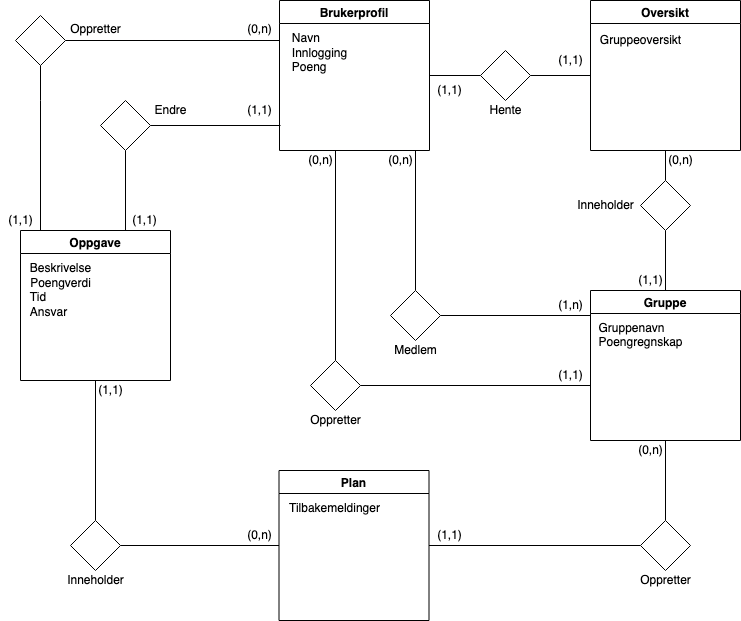

The diagram above was exported from draw.io. Its source (the exported page's mxGraphModel, read from the mxfile embedded in the PNG):
<mxGraphModel dx="946" dy="615" grid="1" gridSize="10" guides="1" tooltips="1" connect="1" arrows="1" fold="1" page="1" pageScale="1" pageWidth="827" pageHeight="1169" math="0" shadow="0">
  <root>
    <mxCell id="0" />
    <mxCell id="1" parent="0" />
    <mxCell id="5voFr7DyTyE-eiAfX5ym-40" style="edgeStyle=orthogonalEdgeStyle;rounded=0;orthogonalLoop=1;jettySize=auto;html=1;exitX=1;exitY=0.5;exitDx=0;exitDy=0;entryX=0;entryY=0.5;entryDx=0;entryDy=0;endArrow=none;endFill=0;" edge="1" parent="1" source="5voFr7DyTyE-eiAfX5ym-1" target="5voFr7DyTyE-eiAfX5ym-31">
      <mxGeometry relative="1" as="geometry" />
    </mxCell>
    <object label="Brukerprofil" placeholders="1" id="5voFr7DyTyE-eiAfX5ym-1">
      <mxCell style="swimlane;" vertex="1" parent="1">
        <mxGeometry x="339" y="40" width="150" height="150" as="geometry" />
      </mxCell>
    </object>
    <mxCell id="5voFr7DyTyE-eiAfX5ym-9" value="&lt;div align=&quot;left&quot;&gt;Navn&lt;br&gt;Innlogging&lt;br&gt;Poeng&lt;/div&gt;&lt;div&gt;&lt;br&gt;&lt;/div&gt;" style="text;html=1;align=center;verticalAlign=middle;resizable=0;points=[];autosize=1;strokeColor=none;fillColor=none;" vertex="1" parent="5voFr7DyTyE-eiAfX5ym-1">
      <mxGeometry x="5" y="30" width="70" height="60" as="geometry" />
    </mxCell>
    <mxCell id="5voFr7DyTyE-eiAfX5ym-5" value="Oppgave" style="swimlane;" vertex="1" parent="1">
      <mxGeometry x="80" y="270" width="150" height="150" as="geometry" />
    </mxCell>
    <mxCell id="5voFr7DyTyE-eiAfX5ym-11" value="&lt;div&gt;Beskrivelse&lt;/div&gt;&lt;div&gt;Poengverdi&lt;/div&gt;&lt;div align=&quot;left&quot;&gt;Tid&lt;/div&gt;&lt;div align=&quot;left&quot;&gt;Ansvar&lt;br&gt;&lt;/div&gt;" style="text;html=1;align=center;verticalAlign=middle;resizable=0;points=[];autosize=1;strokeColor=none;fillColor=none;" vertex="1" parent="5voFr7DyTyE-eiAfX5ym-5">
      <mxGeometry y="30" width="80" height="60" as="geometry" />
    </mxCell>
    <mxCell id="5voFr7DyTyE-eiAfX5ym-7" value="Plan" style="swimlane;" vertex="1" parent="1">
      <mxGeometry x="338.5" y="510" width="150" height="150" as="geometry" />
    </mxCell>
    <mxCell id="5voFr7DyTyE-eiAfX5ym-14" value="&lt;div align=&quot;center&quot;&gt;Tilbakemeldinger&lt;/div&gt;&lt;div align=&quot;left&quot;&gt;&lt;br&gt;&lt;/div&gt;" style="text;html=1;align=center;verticalAlign=middle;resizable=0;points=[];autosize=1;strokeColor=none;fillColor=none;" vertex="1" parent="5voFr7DyTyE-eiAfX5ym-7">
      <mxGeometry y="30" width="110" height="30" as="geometry" />
    </mxCell>
    <mxCell id="5voFr7DyTyE-eiAfX5ym-42" style="edgeStyle=orthogonalEdgeStyle;rounded=0;orthogonalLoop=1;jettySize=auto;html=1;exitX=0.5;exitY=1;exitDx=0;exitDy=0;entryX=0.5;entryY=0;entryDx=0;entryDy=0;endArrow=none;endFill=0;" edge="1" parent="1" source="5voFr7DyTyE-eiAfX5ym-16" target="5voFr7DyTyE-eiAfX5ym-34">
      <mxGeometry relative="1" as="geometry" />
    </mxCell>
    <mxCell id="5voFr7DyTyE-eiAfX5ym-16" value="Oversikt" style="swimlane;" vertex="1" parent="1">
      <mxGeometry x="650" y="40" width="150" height="150" as="geometry" />
    </mxCell>
    <mxCell id="5voFr7DyTyE-eiAfX5ym-17" value="Gruppeoversikt" style="text;html=1;align=center;verticalAlign=middle;resizable=0;points=[];autosize=1;strokeColor=none;fillColor=none;" vertex="1" parent="5voFr7DyTyE-eiAfX5ym-16">
      <mxGeometry y="30" width="100" height="20" as="geometry" />
    </mxCell>
    <mxCell id="5voFr7DyTyE-eiAfX5ym-18" value="Gruppe" style="swimlane;" vertex="1" parent="1">
      <mxGeometry x="650" y="330" width="150" height="150" as="geometry" />
    </mxCell>
    <mxCell id="5voFr7DyTyE-eiAfX5ym-19" value="&lt;div align=&quot;left&quot;&gt;Gruppenavn&lt;/div&gt;&lt;div align=&quot;justify&quot;&gt;Poengregnskap&lt;br&gt;&lt;/div&gt;" style="text;html=1;align=center;verticalAlign=middle;resizable=0;points=[];autosize=1;strokeColor=none;fillColor=none;" vertex="1" parent="5voFr7DyTyE-eiAfX5ym-18">
      <mxGeometry y="30" width="100" height="30" as="geometry" />
    </mxCell>
    <mxCell id="5voFr7DyTyE-eiAfX5ym-41" style="edgeStyle=orthogonalEdgeStyle;rounded=0;orthogonalLoop=1;jettySize=auto;html=1;exitX=1;exitY=0.5;exitDx=0;exitDy=0;entryX=0;entryY=0.5;entryDx=0;entryDy=0;endArrow=none;endFill=0;" edge="1" parent="1" source="5voFr7DyTyE-eiAfX5ym-31" target="5voFr7DyTyE-eiAfX5ym-16">
      <mxGeometry relative="1" as="geometry" />
    </mxCell>
    <mxCell id="5voFr7DyTyE-eiAfX5ym-31" value="" style="rhombus;whiteSpace=wrap;html=1;" vertex="1" parent="1">
      <mxGeometry x="540" y="90" width="50" height="50" as="geometry" />
    </mxCell>
    <mxCell id="5voFr7DyTyE-eiAfX5ym-43" style="edgeStyle=orthogonalEdgeStyle;rounded=0;orthogonalLoop=1;jettySize=auto;html=1;exitX=0.5;exitY=1;exitDx=0;exitDy=0;entryX=0.5;entryY=0;entryDx=0;entryDy=0;endArrow=none;endFill=0;" edge="1" parent="1" source="5voFr7DyTyE-eiAfX5ym-34" target="5voFr7DyTyE-eiAfX5ym-18">
      <mxGeometry relative="1" as="geometry" />
    </mxCell>
    <mxCell id="5voFr7DyTyE-eiAfX5ym-34" value="" style="rhombus;whiteSpace=wrap;html=1;" vertex="1" parent="1">
      <mxGeometry x="700" y="220" width="50" height="50" as="geometry" />
    </mxCell>
    <mxCell id="5voFr7DyTyE-eiAfX5ym-44" style="edgeStyle=orthogonalEdgeStyle;rounded=0;orthogonalLoop=1;jettySize=auto;html=1;exitX=0.5;exitY=0;exitDx=0;exitDy=0;entryX=0.5;entryY=1;entryDx=0;entryDy=0;endArrow=none;endFill=0;" edge="1" parent="1" source="5voFr7DyTyE-eiAfX5ym-35" target="5voFr7DyTyE-eiAfX5ym-18">
      <mxGeometry relative="1" as="geometry" />
    </mxCell>
    <mxCell id="5voFr7DyTyE-eiAfX5ym-45" style="edgeStyle=orthogonalEdgeStyle;rounded=0;orthogonalLoop=1;jettySize=auto;html=1;exitX=0;exitY=0.5;exitDx=0;exitDy=0;entryX=1;entryY=0.5;entryDx=0;entryDy=0;endArrow=none;endFill=0;" edge="1" parent="1" source="5voFr7DyTyE-eiAfX5ym-35" target="5voFr7DyTyE-eiAfX5ym-7">
      <mxGeometry relative="1" as="geometry" />
    </mxCell>
    <mxCell id="5voFr7DyTyE-eiAfX5ym-35" value="" style="rhombus;whiteSpace=wrap;html=1;" vertex="1" parent="1">
      <mxGeometry x="700" y="560" width="50" height="50" as="geometry" />
    </mxCell>
    <mxCell id="5voFr7DyTyE-eiAfX5ym-48" style="edgeStyle=orthogonalEdgeStyle;rounded=0;orthogonalLoop=1;jettySize=auto;html=1;exitX=1;exitY=0.5;exitDx=0;exitDy=0;entryX=0;entryY=0.5;entryDx=0;entryDy=0;endArrow=none;endFill=0;" edge="1" parent="1" source="5voFr7DyTyE-eiAfX5ym-36" target="5voFr7DyTyE-eiAfX5ym-7">
      <mxGeometry relative="1" as="geometry" />
    </mxCell>
    <mxCell id="5voFr7DyTyE-eiAfX5ym-49" style="edgeStyle=orthogonalEdgeStyle;rounded=0;orthogonalLoop=1;jettySize=auto;html=1;exitX=0.5;exitY=0;exitDx=0;exitDy=0;entryX=0.5;entryY=1;entryDx=0;entryDy=0;endArrow=none;endFill=0;" edge="1" parent="1" source="5voFr7DyTyE-eiAfX5ym-36" target="5voFr7DyTyE-eiAfX5ym-5">
      <mxGeometry relative="1" as="geometry" />
    </mxCell>
    <mxCell id="5voFr7DyTyE-eiAfX5ym-36" value="" style="rhombus;whiteSpace=wrap;html=1;" vertex="1" parent="1">
      <mxGeometry x="130" y="560" width="50" height="50" as="geometry" />
    </mxCell>
    <mxCell id="5voFr7DyTyE-eiAfX5ym-52" style="edgeStyle=orthogonalEdgeStyle;rounded=0;orthogonalLoop=1;jettySize=auto;html=1;exitX=1;exitY=0.5;exitDx=0;exitDy=0;endArrow=none;endFill=0;entryX=0;entryY=0.5;entryDx=0;entryDy=0;" edge="1" parent="1">
      <mxGeometry relative="1" as="geometry">
        <mxPoint x="339" y="115" as="targetPoint" />
        <mxPoint x="125" y="80" as="sourcePoint" />
      </mxGeometry>
    </mxCell>
    <mxCell id="5voFr7DyTyE-eiAfX5ym-53" style="edgeStyle=orthogonalEdgeStyle;rounded=0;orthogonalLoop=1;jettySize=auto;html=1;exitX=0.5;exitY=1;exitDx=0;exitDy=0;entryX=0.5;entryY=0;entryDx=0;entryDy=0;endArrow=none;endFill=0;" edge="1" parent="1" source="5voFr7DyTyE-eiAfX5ym-38" target="5voFr7DyTyE-eiAfX5ym-5">
      <mxGeometry relative="1" as="geometry">
        <Array as="points">
          <mxPoint x="100" y="140" />
          <mxPoint x="100" y="270" />
        </Array>
      </mxGeometry>
    </mxCell>
    <mxCell id="5voFr7DyTyE-eiAfX5ym-38" value="" style="rhombus;whiteSpace=wrap;html=1;" vertex="1" parent="1">
      <mxGeometry x="75" y="55" width="50" height="50" as="geometry" />
    </mxCell>
    <mxCell id="5voFr7DyTyE-eiAfX5ym-54" value="Hente" style="text;html=1;align=center;verticalAlign=middle;resizable=0;points=[];autosize=1;strokeColor=none;fillColor=none;" vertex="1" parent="1">
      <mxGeometry x="540" y="140" width="50" height="20" as="geometry" />
    </mxCell>
    <mxCell id="5voFr7DyTyE-eiAfX5ym-55" value="Inneholder" style="text;html=1;align=center;verticalAlign=middle;resizable=0;points=[];autosize=1;strokeColor=none;fillColor=none;" vertex="1" parent="1">
      <mxGeometry x="630" y="235" width="70" height="20" as="geometry" />
    </mxCell>
    <mxCell id="5voFr7DyTyE-eiAfX5ym-59" value="Oppretter" style="text;html=1;align=center;verticalAlign=middle;resizable=0;points=[];autosize=1;strokeColor=none;fillColor=none;" vertex="1" parent="1">
      <mxGeometry x="120" y="59" width="70" height="20" as="geometry" />
    </mxCell>
    <mxCell id="5voFr7DyTyE-eiAfX5ym-60" value="Oppretter" style="text;html=1;align=center;verticalAlign=middle;resizable=0;points=[];autosize=1;strokeColor=none;fillColor=none;" vertex="1" parent="1">
      <mxGeometry x="690" y="610" width="70" height="20" as="geometry" />
    </mxCell>
    <mxCell id="5voFr7DyTyE-eiAfX5ym-61" value="&lt;div&gt;Inneholder&lt;/div&gt;" style="text;html=1;align=center;verticalAlign=middle;resizable=0;points=[];autosize=1;strokeColor=none;fillColor=none;" vertex="1" parent="1">
      <mxGeometry x="120" y="610" width="70" height="20" as="geometry" />
    </mxCell>
    <mxCell id="5voFr7DyTyE-eiAfX5ym-66" style="edgeStyle=orthogonalEdgeStyle;rounded=0;orthogonalLoop=1;jettySize=auto;html=1;exitX=1;exitY=0.5;exitDx=0;exitDy=0;endArrow=none;endFill=0;" edge="1" parent="1" source="5voFr7DyTyE-eiAfX5ym-62">
      <mxGeometry relative="1" as="geometry">
        <mxPoint x="650" y="425" as="targetPoint" />
      </mxGeometry>
    </mxCell>
    <mxCell id="5voFr7DyTyE-eiAfX5ym-68" style="edgeStyle=orthogonalEdgeStyle;rounded=0;orthogonalLoop=1;jettySize=auto;html=1;exitX=0.5;exitY=0;exitDx=0;exitDy=0;endArrow=none;endFill=0;" edge="1" parent="1" source="5voFr7DyTyE-eiAfX5ym-62">
      <mxGeometry relative="1" as="geometry">
        <mxPoint x="395" y="190" as="targetPoint" />
      </mxGeometry>
    </mxCell>
    <mxCell id="5voFr7DyTyE-eiAfX5ym-62" value="" style="rhombus;whiteSpace=wrap;html=1;" vertex="1" parent="1">
      <mxGeometry x="370" y="400" width="50" height="50" as="geometry" />
    </mxCell>
    <mxCell id="5voFr7DyTyE-eiAfX5ym-64" style="edgeStyle=orthogonalEdgeStyle;rounded=0;orthogonalLoop=1;jettySize=auto;html=1;exitX=1;exitY=0.5;exitDx=0;exitDy=0;endArrow=none;endFill=0;" edge="1" parent="1" source="5voFr7DyTyE-eiAfX5ym-63">
      <mxGeometry relative="1" as="geometry">
        <mxPoint x="650" y="355" as="targetPoint" />
      </mxGeometry>
    </mxCell>
    <mxCell id="5voFr7DyTyE-eiAfX5ym-65" style="edgeStyle=orthogonalEdgeStyle;rounded=0;orthogonalLoop=1;jettySize=auto;html=1;exitX=0.5;exitY=0;exitDx=0;exitDy=0;endArrow=none;endFill=0;" edge="1" parent="1" source="5voFr7DyTyE-eiAfX5ym-63">
      <mxGeometry relative="1" as="geometry">
        <mxPoint x="475" y="190" as="targetPoint" />
      </mxGeometry>
    </mxCell>
    <mxCell id="5voFr7DyTyE-eiAfX5ym-63" value="" style="rhombus;whiteSpace=wrap;html=1;" vertex="1" parent="1">
      <mxGeometry x="450" y="330" width="50" height="50" as="geometry" />
    </mxCell>
    <mxCell id="5voFr7DyTyE-eiAfX5ym-69" value="Oppretter" style="text;html=1;align=center;verticalAlign=middle;resizable=0;points=[];autosize=1;strokeColor=none;fillColor=none;" vertex="1" parent="1">
      <mxGeometry x="360" y="450" width="70" height="20" as="geometry" />
    </mxCell>
    <mxCell id="5voFr7DyTyE-eiAfX5ym-70" value="Medlem" style="text;html=1;align=center;verticalAlign=middle;resizable=0;points=[];autosize=1;strokeColor=none;fillColor=none;" vertex="1" parent="1">
      <mxGeometry x="445" y="380" width="60" height="20" as="geometry" />
    </mxCell>
    <mxCell id="5voFr7DyTyE-eiAfX5ym-71" value="(1,1)" style="text;html=1;align=center;verticalAlign=middle;resizable=0;points=[];autosize=1;strokeColor=none;fillColor=none;" vertex="1" parent="1">
      <mxGeometry x="488.5" y="120" width="40" height="20" as="geometry" />
    </mxCell>
    <mxCell id="5voFr7DyTyE-eiAfX5ym-72" value="(1,1)" style="text;html=1;align=center;verticalAlign=middle;resizable=0;points=[];autosize=1;strokeColor=none;fillColor=none;" vertex="1" parent="1">
      <mxGeometry x="610" y="90" width="40" height="20" as="geometry" />
    </mxCell>
    <mxCell id="5voFr7DyTyE-eiAfX5ym-73" value="(0,n)" style="text;html=1;align=center;verticalAlign=middle;resizable=0;points=[];autosize=1;strokeColor=none;fillColor=none;" vertex="1" parent="1">
      <mxGeometry x="720" y="190" width="40" height="20" as="geometry" />
    </mxCell>
    <mxCell id="5voFr7DyTyE-eiAfX5ym-74" value="(1,1)" style="text;html=1;align=center;verticalAlign=middle;resizable=0;points=[];autosize=1;strokeColor=none;fillColor=none;" vertex="1" parent="1">
      <mxGeometry x="690" y="310" width="40" height="20" as="geometry" />
    </mxCell>
    <mxCell id="5voFr7DyTyE-eiAfX5ym-75" value="(0,n)" style="text;html=1;align=center;verticalAlign=middle;resizable=0;points=[];autosize=1;strokeColor=none;fillColor=none;" vertex="1" parent="1">
      <mxGeometry x="440" y="190" width="40" height="20" as="geometry" />
    </mxCell>
    <mxCell id="5voFr7DyTyE-eiAfX5ym-76" value="(1,n)" style="text;html=1;align=center;verticalAlign=middle;resizable=0;points=[];autosize=1;strokeColor=none;fillColor=none;" vertex="1" parent="1">
      <mxGeometry x="610" y="335" width="40" height="20" as="geometry" />
    </mxCell>
    <mxCell id="5voFr7DyTyE-eiAfX5ym-77" value="(1,1)" style="text;html=1;align=center;verticalAlign=middle;resizable=0;points=[];autosize=1;strokeColor=none;fillColor=none;" vertex="1" parent="1">
      <mxGeometry x="610" y="405" width="40" height="20" as="geometry" />
    </mxCell>
    <mxCell id="5voFr7DyTyE-eiAfX5ym-78" value="(0,n)" style="text;html=1;align=center;verticalAlign=middle;resizable=0;points=[];autosize=1;strokeColor=none;fillColor=none;" vertex="1" parent="1">
      <mxGeometry x="360" y="190" width="40" height="20" as="geometry" />
    </mxCell>
    <mxCell id="5voFr7DyTyE-eiAfX5ym-79" value="(0,n)" style="text;html=1;align=center;verticalAlign=middle;resizable=0;points=[];autosize=1;strokeColor=none;fillColor=none;" vertex="1" parent="1">
      <mxGeometry x="690" y="480" width="40" height="20" as="geometry" />
    </mxCell>
    <mxCell id="5voFr7DyTyE-eiAfX5ym-80" value="(1,1)" style="text;html=1;align=center;verticalAlign=middle;resizable=0;points=[];autosize=1;strokeColor=none;fillColor=none;" vertex="1" parent="1">
      <mxGeometry x="489" y="565" width="40" height="20" as="geometry" />
    </mxCell>
    <mxCell id="5voFr7DyTyE-eiAfX5ym-81" value="(0,n)" style="text;html=1;align=center;verticalAlign=middle;resizable=0;points=[];autosize=1;strokeColor=none;fillColor=none;" vertex="1" parent="1">
      <mxGeometry x="299" y="565" width="40" height="20" as="geometry" />
    </mxCell>
    <mxCell id="5voFr7DyTyE-eiAfX5ym-82" value="(1,1)" style="text;html=1;align=center;verticalAlign=middle;resizable=0;points=[];autosize=1;strokeColor=none;fillColor=none;" vertex="1" parent="1">
      <mxGeometry x="150" y="420" width="40" height="20" as="geometry" />
    </mxCell>
    <mxCell id="5voFr7DyTyE-eiAfX5ym-83" value="(1,1)" style="text;html=1;align=center;verticalAlign=middle;resizable=0;points=[];autosize=1;strokeColor=none;fillColor=none;" vertex="1" parent="1">
      <mxGeometry x="60" y="250" width="40" height="20" as="geometry" />
    </mxCell>
    <mxCell id="5voFr7DyTyE-eiAfX5ym-84" value="(0,n)" style="text;html=1;align=center;verticalAlign=middle;resizable=0;points=[];autosize=1;strokeColor=none;fillColor=none;" vertex="1" parent="1">
      <mxGeometry x="299" y="59" width="40" height="20" as="geometry" />
    </mxCell>
    <mxCell id="5voFr7DyTyE-eiAfX5ym-87" style="edgeStyle=orthogonalEdgeStyle;rounded=0;orthogonalLoop=1;jettySize=auto;html=1;exitX=1;exitY=0.5;exitDx=0;exitDy=0;endArrow=none;endFill=0;" edge="1" parent="1" source="5voFr7DyTyE-eiAfX5ym-85">
      <mxGeometry relative="1" as="geometry">
        <mxPoint x="340" y="165" as="targetPoint" />
      </mxGeometry>
    </mxCell>
    <mxCell id="5voFr7DyTyE-eiAfX5ym-89" style="edgeStyle=orthogonalEdgeStyle;rounded=0;orthogonalLoop=1;jettySize=auto;html=1;exitX=0.5;exitY=1;exitDx=0;exitDy=0;entryX=0.7;entryY=0;entryDx=0;entryDy=0;entryPerimeter=0;endArrow=none;endFill=0;" edge="1" parent="1" source="5voFr7DyTyE-eiAfX5ym-85" target="5voFr7DyTyE-eiAfX5ym-5">
      <mxGeometry relative="1" as="geometry" />
    </mxCell>
    <mxCell id="5voFr7DyTyE-eiAfX5ym-85" value="" style="rhombus;whiteSpace=wrap;html=1;" vertex="1" parent="1">
      <mxGeometry x="160" y="140" width="50" height="50" as="geometry" />
    </mxCell>
    <mxCell id="5voFr7DyTyE-eiAfX5ym-90" value="Endre" style="text;html=1;align=center;verticalAlign=middle;resizable=0;points=[];autosize=1;strokeColor=none;fillColor=none;" vertex="1" parent="1">
      <mxGeometry x="205" y="140" width="50" height="20" as="geometry" />
    </mxCell>
    <mxCell id="5voFr7DyTyE-eiAfX5ym-92" value="(1,1)" style="text;html=1;align=center;verticalAlign=middle;resizable=0;points=[];autosize=1;strokeColor=none;fillColor=none;" vertex="1" parent="1">
      <mxGeometry x="184" y="250" width="40" height="20" as="geometry" />
    </mxCell>
    <mxCell id="5voFr7DyTyE-eiAfX5ym-93" value="(1,1)" style="text;html=1;align=center;verticalAlign=middle;resizable=0;points=[];autosize=1;strokeColor=none;fillColor=none;" vertex="1" parent="1">
      <mxGeometry x="299" y="140" width="40" height="20" as="geometry" />
    </mxCell>
  </root>
</mxGraphModel>